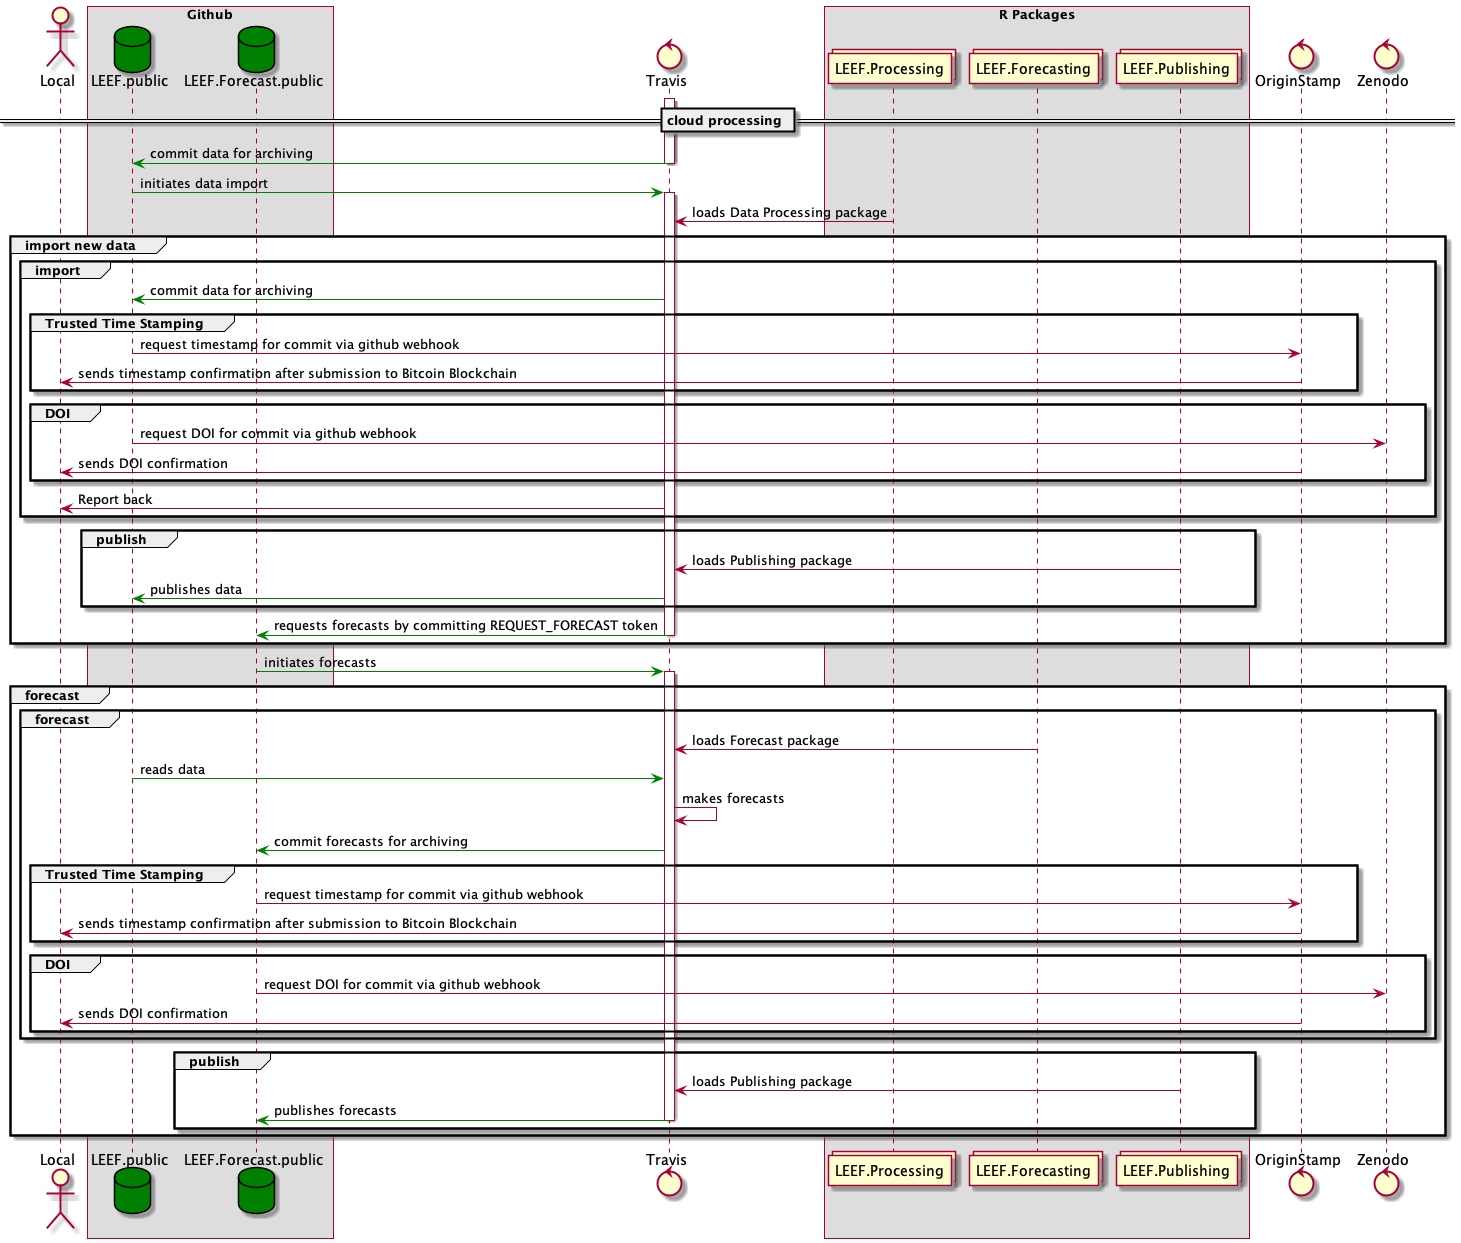

The diagram above was rendered by PlantUML. Its source (embedded in the PNG):
@startuml
actor Local as lpr

box "Github"
database "LEEF.public" as ghbdp #green
database "LEEF.Forecast.public" as ghbfp #green
end box
control Travis as trv
box "R Packages"
collections LEEF.Processing as rdc
collections LEEF.Forecasting as rfc
collections LEEF.Publishing as rpb
end box

control OriginStamp as os
control Zenodo as doi

== cloud processing ==
activate trv
trv -[#green]> ghbdp : commit data for archiving
deactivate trv


ghbdp -[#green]> trv : initiates data import
activate trv
trv <- rdc : loads Data Processing package
group import new data
group import
trv -[#green]> ghbdp : commit data for archiving
group Trusted Time Stamping
ghbdp -> os : request timestamp for commit via github webhook
os -> lpr : sends timestamp confirmation after submission to Bitcoin Blockchain
end
group DOI
ghbdp -> doi : request DOI for commit via github webhook
os -> lpr : sends DOI confirmation
end
trv -> lpr : Report back
end

group publish
trv <- rpb : loads Publishing package
trv -[#green]> ghbdp : publishes data
end

trv -[#green]> ghbfp : requests forecasts by committing REQUEST_FORECAST token
deactivate trv
end

ghbfp -[#green]> trv : initiates forecasts
activate trv
group forecast
group forecast
trv <- rfc : loads Forecast package
ghbdp -[#green]> trv : reads data
trv -> trv : makes forecasts
trv -[#green]> ghbfp : commit forecasts for archiving
group Trusted Time Stamping
ghbfp -> os : request timestamp for commit via github webhook
os -> lpr : sends timestamp confirmation after submission to Bitcoin Blockchain
end
group DOI
ghbfp -> doi : request DOI for commit via github webhook
os -> lpr : sends DOI confirmation
end
end

group publish
trv <- rpb : loads Publishing package
trv -[#green]> ghbfp : publishes forecasts
deactivate trv
end
end
@enduml